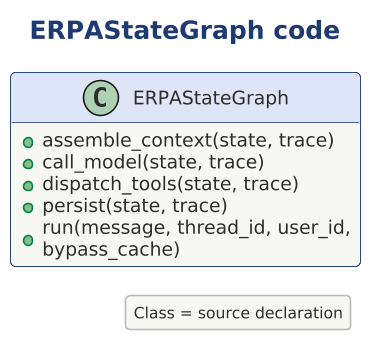

The diagram above was rendered by PlantUML. Its source (embedded in the PNG):
@startuml

scale 1.5625



' AD-AHC-P01 P01-C4-L4-001 | P01-EVD-006
!include ../../../../../../../../tooling/styles/plantuml/structural/class-diagram-style.iuml
title ERPAStateGraph code
class ERPAStateGraph {
+assemble_context(state, trace)
+call_model(state, trace)
+dispatch_tools(state, trace)
+persist(state, trace)
+run(message, thread_id, user_id, bypass_cache)
}
legend right
Class = source declaration
endlegend
@enduml